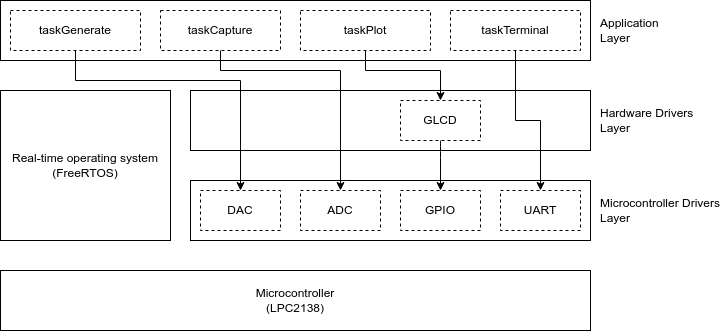

The diagram above was exported from draw.io. Its source (the exported page's mxGraphModel, read from the mxfile embedded in the PNG):
<mxGraphModel dx="1420" dy="869" grid="1" gridSize="10" guides="1" tooltips="1" connect="1" arrows="1" fold="1" page="1" pageScale="1" pageWidth="1280" pageHeight="720" math="0" shadow="0">
  <root>
    <mxCell id="0" />
    <mxCell id="1" parent="0" />
    <mxCell id="ryi7SHHriF2vA82eqS5m-14" value="Application&lt;div&gt;Layer&lt;/div&gt;" style="rounded=0;whiteSpace=wrap;html=1;labelPosition=right;verticalLabelPosition=middle;align=left;verticalAlign=middle;spacing=10;" parent="1" vertex="1">
      <mxGeometry x="345" y="195" width="590" height="60" as="geometry" />
    </mxCell>
    <mxCell id="ryi7SHHriF2vA82eqS5m-11" value="Microcontroller Drivers&lt;div&gt;Layer&lt;/div&gt;" style="rounded=0;whiteSpace=wrap;html=1;labelPosition=right;verticalLabelPosition=middle;align=left;verticalAlign=middle;spacing=10;" parent="1" vertex="1">
      <mxGeometry x="535" y="375" width="400" height="60" as="geometry" />
    </mxCell>
    <mxCell id="X_YY3KtqavRvA75g-iHo-1" value="Real-time operating system&lt;div&gt;(FreeRTOS)&lt;/div&gt;" style="rounded=0;whiteSpace=wrap;html=1;labelPosition=center;verticalLabelPosition=middle;align=center;verticalAlign=middle;" parent="1" vertex="1">
      <mxGeometry x="345" y="285" width="170" height="150" as="geometry" />
    </mxCell>
    <mxCell id="X_YY3KtqavRvA75g-iHo-2" value="taskGenerate" style="rounded=0;whiteSpace=wrap;html=1;dashed=1;" parent="1" vertex="1">
      <mxGeometry x="355" y="205" width="130" height="40" as="geometry" />
    </mxCell>
    <mxCell id="WlWpns1Tz4Qh9UBbGY3k-2" value="taskPlot" style="rounded=0;whiteSpace=wrap;html=1;dashed=1;" parent="1" vertex="1">
      <mxGeometry x="645" y="205" width="130" height="40" as="geometry" />
    </mxCell>
    <mxCell id="CVEI2Zuq3ghk7rFQEWmd-1" value="taskCapture" style="rounded=0;whiteSpace=wrap;html=1;dashed=1;" parent="1" vertex="1">
      <mxGeometry x="505" y="205" width="120" height="40" as="geometry" />
    </mxCell>
    <mxCell id="ryi7SHHriF2vA82eqS5m-1" value="taskTerminal" style="rounded=0;whiteSpace=wrap;html=1;dashed=1;" parent="1" vertex="1">
      <mxGeometry x="795" y="205" width="130" height="40" as="geometry" />
    </mxCell>
    <mxCell id="ryi7SHHriF2vA82eqS5m-4" value="UART" style="rounded=0;whiteSpace=wrap;html=1;dashed=1;" parent="1" vertex="1">
      <mxGeometry x="845" y="385" width="80" height="40" as="geometry" />
    </mxCell>
    <mxCell id="ryi7SHHriF2vA82eqS5m-5" value="GPIO" style="rounded=0;whiteSpace=wrap;html=1;dashed=1;" parent="1" vertex="1">
      <mxGeometry x="745" y="385" width="80" height="40" as="geometry" />
    </mxCell>
    <mxCell id="ryi7SHHriF2vA82eqS5m-6" value="DAC" style="rounded=0;whiteSpace=wrap;html=1;dashed=1;" parent="1" vertex="1">
      <mxGeometry x="545" y="385" width="80" height="40" as="geometry" />
    </mxCell>
    <mxCell id="ryi7SHHriF2vA82eqS5m-7" value="ADC" style="rounded=0;whiteSpace=wrap;html=1;dashed=1;" parent="1" vertex="1">
      <mxGeometry x="645" y="385" width="80" height="40" as="geometry" />
    </mxCell>
    <mxCell id="ryi7SHHriF2vA82eqS5m-9" value="Microcontroller&lt;div&gt;(LPC2138)&lt;/div&gt;" style="rounded=0;whiteSpace=wrap;html=1;" parent="1" vertex="1">
      <mxGeometry x="345" y="465" width="590" height="60" as="geometry" />
    </mxCell>
    <mxCell id="ryi7SHHriF2vA82eqS5m-12" value="Hardware Drivers&lt;div&gt;Layer&lt;/div&gt;" style="rounded=0;whiteSpace=wrap;html=1;labelPosition=right;verticalLabelPosition=middle;align=left;verticalAlign=middle;spacing=10;" parent="1" vertex="1">
      <mxGeometry x="535" y="285" width="400" height="60" as="geometry" />
    </mxCell>
    <mxCell id="ryi7SHHriF2vA82eqS5m-2" value="GLCD" style="rounded=0;whiteSpace=wrap;html=1;dashed=1;" parent="1" vertex="1">
      <mxGeometry x="745" y="295" width="80" height="40" as="geometry" />
    </mxCell>
    <mxCell id="ryi7SHHriF2vA82eqS5m-15" value="" style="endArrow=classic;html=1;rounded=0;edgeStyle=orthogonalEdgeStyle;elbow=vertical;curved=1;" parent="1" source="ryi7SHHriF2vA82eqS5m-2" target="ryi7SHHriF2vA82eqS5m-5" edge="1">
      <mxGeometry width="50" height="50" relative="1" as="geometry">
        <mxPoint x="675" y="335" as="sourcePoint" />
        <mxPoint x="725" y="285" as="targetPoint" />
      </mxGeometry>
    </mxCell>
    <mxCell id="ryi7SHHriF2vA82eqS5m-16" value="" style="endArrow=classic;html=1;rounded=0;elbow=vertical;edgeStyle=orthogonalEdgeStyle;" parent="1" source="ryi7SHHriF2vA82eqS5m-1" target="ryi7SHHriF2vA82eqS5m-4" edge="1">
      <mxGeometry width="50" height="50" relative="1" as="geometry">
        <mxPoint x="795" y="345" as="sourcePoint" />
        <mxPoint x="795" y="405" as="targetPoint" />
      </mxGeometry>
    </mxCell>
    <mxCell id="ryi7SHHriF2vA82eqS5m-18" value="" style="endArrow=classic;html=1;rounded=0;elbow=vertical;edgeStyle=orthogonalEdgeStyle;" parent="1" source="CVEI2Zuq3ghk7rFQEWmd-1" target="ryi7SHHriF2vA82eqS5m-7" edge="1">
      <mxGeometry width="50" height="50" relative="1" as="geometry">
        <mxPoint x="886" y="245" as="sourcePoint" />
        <mxPoint x="894" y="405" as="targetPoint" />
        <Array as="points">
          <mxPoint x="565" y="265" />
          <mxPoint x="685" y="265" />
        </Array>
      </mxGeometry>
    </mxCell>
    <mxCell id="ryi7SHHriF2vA82eqS5m-19" value="" style="endArrow=classic;html=1;rounded=0;elbow=vertical;edgeStyle=orthogonalEdgeStyle;" parent="1" source="X_YY3KtqavRvA75g-iHo-2" target="ryi7SHHriF2vA82eqS5m-6" edge="1">
      <mxGeometry width="50" height="50" relative="1" as="geometry">
        <mxPoint x="758" y="245" as="sourcePoint" />
        <mxPoint x="702" y="405" as="targetPoint" />
        <Array as="points">
          <mxPoint x="420" y="275" />
          <mxPoint x="585" y="275" />
        </Array>
      </mxGeometry>
    </mxCell>
    <mxCell id="wPUsxLH3c5bOSZ-ub7M8-1" value="" style="endArrow=classic;html=1;rounded=0;elbow=vertical;edgeStyle=orthogonalEdgeStyle;" parent="1" source="WlWpns1Tz4Qh9UBbGY3k-2" target="ryi7SHHriF2vA82eqS5m-2" edge="1">
      <mxGeometry width="50" height="50" relative="1" as="geometry">
        <mxPoint x="447" y="245" as="sourcePoint" />
        <mxPoint x="579" y="405" as="targetPoint" />
        <Array as="points">
          <mxPoint x="710" y="265" />
          <mxPoint x="785" y="265" />
        </Array>
      </mxGeometry>
    </mxCell>
  </root>
</mxGraphModel>